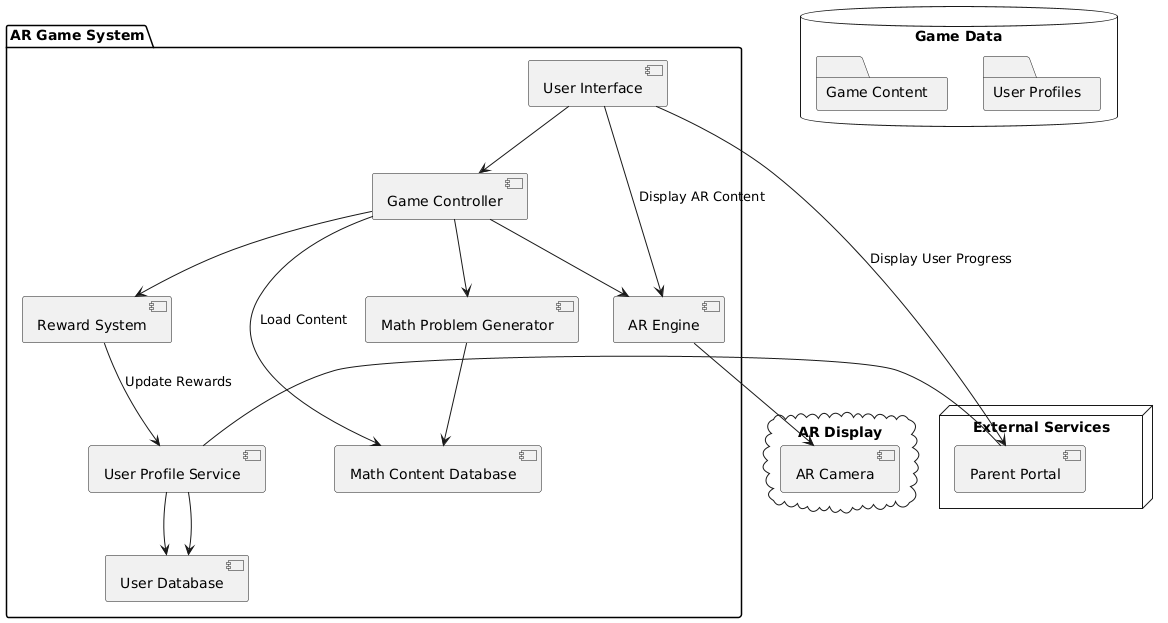

The diagram above was rendered by PlantUML. Its source (embedded in the PNG):
@startuml
package "AR Game System" {
  
  [User Interface] --> [Game Controller]
  [Game Controller] --> [Math Problem Generator]
  [Game Controller] --> [AR Engine]
  [Game Controller] --> [Reward System]
  
  [Math Problem Generator] --> [Math Content Database]
  [User Profile Service] --> [User Database]
}

node "External Services" {
  [Parent Portal] - [User Profile Service]
  [User Profile Service] --> [User Database]
}

cloud "AR Display" {
  [AR Engine] --> [AR Camera]
}

database "Game Data" {
  folder "Game Content" {
    [Math Content Database]
  }
  folder "User Profiles" {
    [User Database]
  }
}

[User Interface] --> [AR Engine] : Display AR Content
[Game Controller] --> [Math Content Database] : Load Content
[Reward System] --> [User Profile Service] : Update Rewards
[User Interface] --> [Parent Portal] : Display User Progress
@enduml